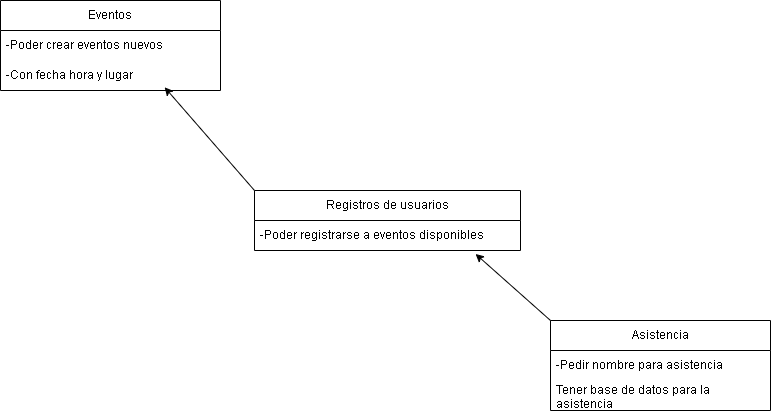

The diagram above was exported from draw.io. Its source (the exported page's mxGraphModel, read from the mxfile embedded in the PNG):
<mxGraphModel dx="873" dy="501" grid="1" gridSize="10" guides="1" tooltips="1" connect="1" arrows="1" fold="1" page="1" pageScale="1" pageWidth="827" pageHeight="1169" math="0" shadow="0">
  <root>
    <mxCell id="0" />
    <mxCell id="1" parent="0" />
    <mxCell id="2t7_4bR5QFAWoK8QPb7k-2" value="Eventos" style="swimlane;fontStyle=0;childLayout=stackLayout;horizontal=1;startSize=30;horizontalStack=0;resizeParent=1;resizeParentMax=0;resizeLast=0;collapsible=1;marginBottom=0;whiteSpace=wrap;html=1;" vertex="1" parent="1">
      <mxGeometry x="20" y="20" width="220" height="90" as="geometry" />
    </mxCell>
    <mxCell id="2t7_4bR5QFAWoK8QPb7k-4" value="-Poder crear eventos nuevos" style="text;strokeColor=none;fillColor=none;align=left;verticalAlign=middle;spacingLeft=4;spacingRight=4;overflow=hidden;points=[[0,0.5],[1,0.5]];portConstraint=eastwest;rotatable=0;whiteSpace=wrap;html=1;" vertex="1" parent="2t7_4bR5QFAWoK8QPb7k-2">
      <mxGeometry y="30" width="220" height="30" as="geometry" />
    </mxCell>
    <mxCell id="2t7_4bR5QFAWoK8QPb7k-5" value="-Con fecha hora y lugar&amp;nbsp;" style="text;strokeColor=none;fillColor=none;align=left;verticalAlign=middle;spacingLeft=4;spacingRight=4;overflow=hidden;points=[[0,0.5],[1,0.5]];portConstraint=eastwest;rotatable=0;whiteSpace=wrap;html=1;" vertex="1" parent="2t7_4bR5QFAWoK8QPb7k-2">
      <mxGeometry y="60" width="220" height="30" as="geometry" />
    </mxCell>
    <mxCell id="2t7_4bR5QFAWoK8QPb7k-6" value="Registros de usuarios" style="swimlane;fontStyle=0;childLayout=stackLayout;horizontal=1;startSize=30;horizontalStack=0;resizeParent=1;resizeParentMax=0;resizeLast=0;collapsible=1;marginBottom=0;whiteSpace=wrap;html=1;" vertex="1" parent="1">
      <mxGeometry x="274" y="210" width="266" height="60" as="geometry" />
    </mxCell>
    <mxCell id="2t7_4bR5QFAWoK8QPb7k-8" value="-Poder registrarse a eventos disponibles" style="text;strokeColor=none;fillColor=none;align=left;verticalAlign=middle;spacingLeft=4;spacingRight=4;overflow=hidden;points=[[0,0.5],[1,0.5]];portConstraint=eastwest;rotatable=0;whiteSpace=wrap;html=1;" vertex="1" parent="2t7_4bR5QFAWoK8QPb7k-6">
      <mxGeometry y="30" width="266" height="30" as="geometry" />
    </mxCell>
    <mxCell id="2t7_4bR5QFAWoK8QPb7k-10" value="Asistencia" style="swimlane;fontStyle=0;childLayout=stackLayout;horizontal=1;startSize=30;horizontalStack=0;resizeParent=1;resizeParentMax=0;resizeLast=0;collapsible=1;marginBottom=0;whiteSpace=wrap;html=1;" vertex="1" parent="1">
      <mxGeometry x="570" y="340" width="220" height="90" as="geometry" />
    </mxCell>
    <mxCell id="2t7_4bR5QFAWoK8QPb7k-11" value="-Pedir nombre para asistencia" style="text;strokeColor=none;fillColor=none;align=left;verticalAlign=middle;spacingLeft=4;spacingRight=4;overflow=hidden;points=[[0,0.5],[1,0.5]];portConstraint=eastwest;rotatable=0;whiteSpace=wrap;html=1;" vertex="1" parent="2t7_4bR5QFAWoK8QPb7k-10">
      <mxGeometry y="30" width="220" height="30" as="geometry" />
    </mxCell>
    <mxCell id="2t7_4bR5QFAWoK8QPb7k-12" value="Tener base de datos para la asistencia" style="text;strokeColor=none;fillColor=none;align=left;verticalAlign=middle;spacingLeft=4;spacingRight=4;overflow=hidden;points=[[0,0.5],[1,0.5]];portConstraint=eastwest;rotatable=0;whiteSpace=wrap;html=1;" vertex="1" parent="2t7_4bR5QFAWoK8QPb7k-10">
      <mxGeometry y="60" width="220" height="30" as="geometry" />
    </mxCell>
    <mxCell id="2t7_4bR5QFAWoK8QPb7k-14" value="" style="endArrow=classic;html=1;rounded=0;exitX=0;exitY=0;exitDx=0;exitDy=0;entryX=0.831;entryY=1.115;entryDx=0;entryDy=0;entryPerimeter=0;" edge="1" parent="1" source="2t7_4bR5QFAWoK8QPb7k-10" target="2t7_4bR5QFAWoK8QPb7k-8">
      <mxGeometry width="50" height="50" relative="1" as="geometry">
        <mxPoint x="500" y="350" as="sourcePoint" />
        <mxPoint x="490" y="290" as="targetPoint" />
      </mxGeometry>
    </mxCell>
    <mxCell id="2t7_4bR5QFAWoK8QPb7k-15" value="" style="endArrow=classic;html=1;rounded=0;exitX=0;exitY=0;exitDx=0;exitDy=0;entryX=0.746;entryY=0.893;entryDx=0;entryDy=0;entryPerimeter=0;" edge="1" parent="1" source="2t7_4bR5QFAWoK8QPb7k-6" target="2t7_4bR5QFAWoK8QPb7k-5">
      <mxGeometry width="50" height="50" relative="1" as="geometry">
        <mxPoint x="200" y="190" as="sourcePoint" />
        <mxPoint x="190" y="120" as="targetPoint" />
      </mxGeometry>
    </mxCell>
  </root>
</mxGraphModel>